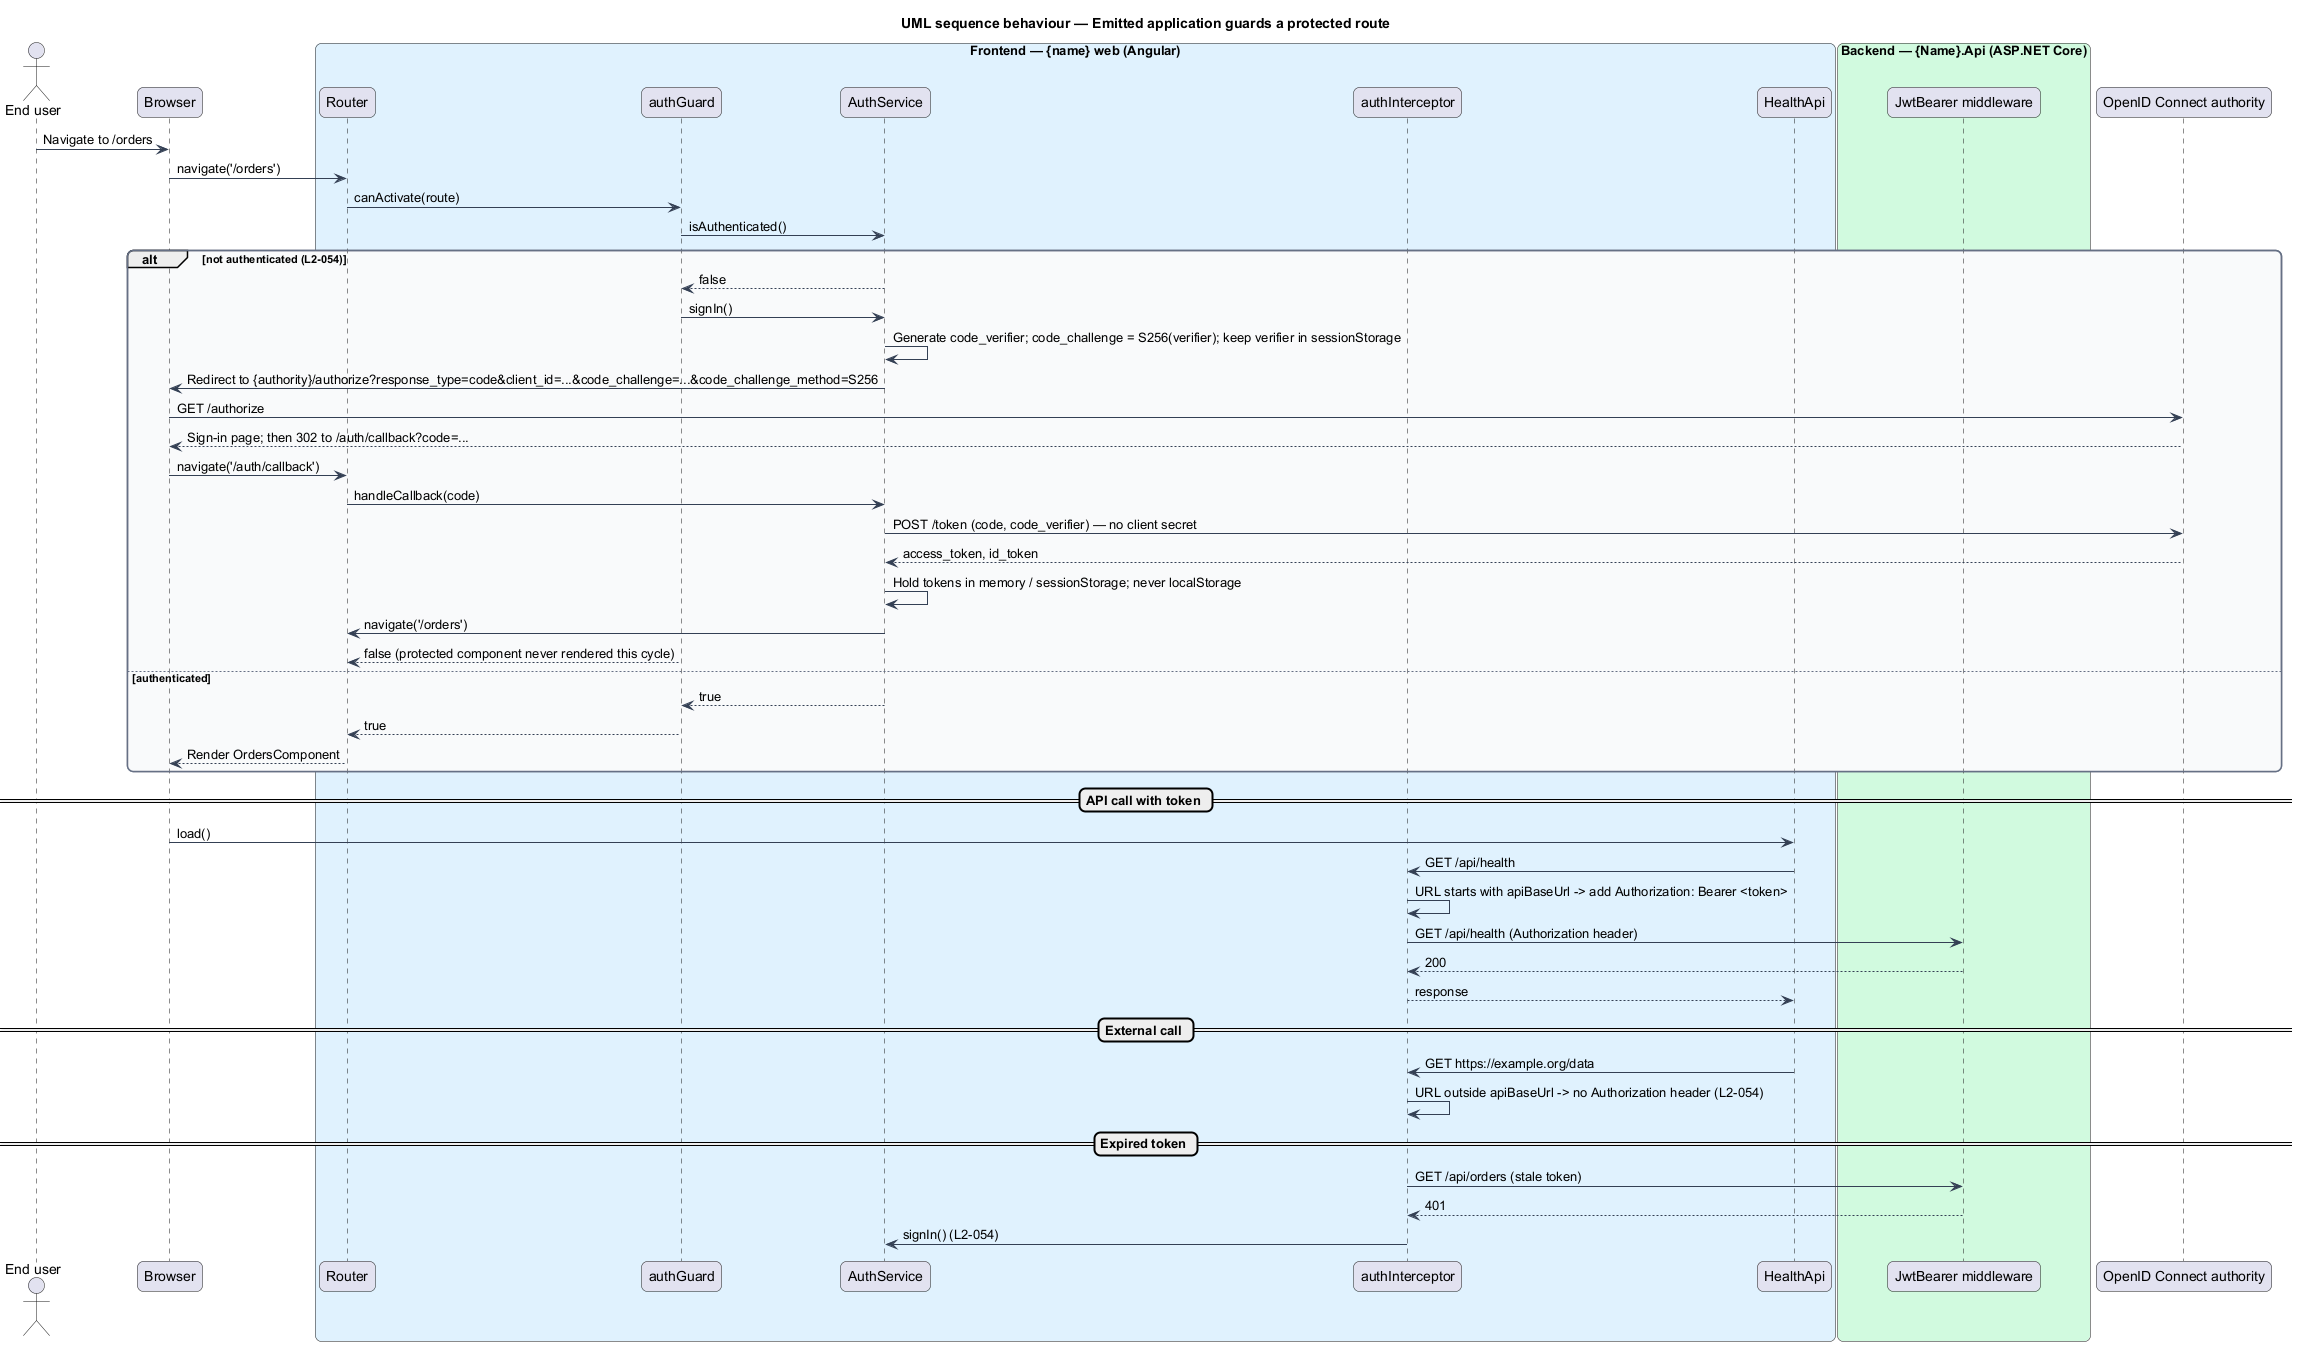

The diagram above was rendered by PlantUML. Its source (embedded in the PNG):
@startuml
title UML sequence behaviour — Emitted application guards a protected route
skinparam backgroundColor #FFFFFF
skinparam shadowing false
skinparam roundcorner 12
skinparam defaultFontName Arial
skinparam ArrowColor #344054
skinparam rectangle {
  BorderColor #344054
  FontColor #101828
}
skinparam package {
  BorderColor #667085
  FontColor #101828
  BackgroundColor #F9FAFB
}
actor "End user" as user
participant "Browser" as browser
box "Frontend — {name} web (Angular)" #E0F2FE
  participant "Router" as router
  participant "authGuard" as guard
  participant "AuthService" as auth
  participant "authInterceptor" as interceptor
  participant "HealthApi" as api
end box
box "Backend — {Name}.Api (ASP.NET Core)" #D1FADF
  participant "JwtBearer middleware" as jwt
end box
participant "OpenID Connect authority" as oidc

user -> browser : Navigate to /orders
browser -> router : navigate('/orders')
router -> guard : canActivate(route)
guard -> auth : isAuthenticated()
alt not authenticated (L2-054)
  auth --> guard : false
  guard -> auth : signIn()
  auth -> auth : Generate code_verifier; code_challenge = S256(verifier); keep verifier in sessionStorage
  auth -> browser : Redirect to {authority}/authorize?response_type=code&client_id=...&code_challenge=...&code_challenge_method=S256
  browser -> oidc : GET /authorize
  oidc --> browser : Sign-in page; then 302 to /auth/callback?code=...
  browser -> router : navigate('/auth/callback')
  router -> auth : handleCallback(code)
  auth -> oidc : POST /token (code, code_verifier) — no client secret
  oidc --> auth : access_token, id_token
  auth -> auth : Hold tokens in memory / sessionStorage; never localStorage
  auth -> router : navigate('/orders')
  guard --> router : false (protected component never rendered this cycle)
else authenticated
  auth --> guard : true
  guard --> router : true
  router --> browser : Render OrdersComponent
end

== API call with token ==
browser -> api : load()
api -> interceptor : GET /api/health
interceptor -> interceptor : URL starts with apiBaseUrl -> add Authorization: Bearer <token>
interceptor -> jwt : GET /api/health (Authorization header)
jwt --> interceptor : 200
interceptor --> api : response

== External call ==
api -> interceptor : GET https://example.org/data
interceptor -> interceptor : URL outside apiBaseUrl -> no Authorization header (L2-054)

== Expired token ==
interceptor -> jwt : GET /api/orders (stale token)
jwt --> interceptor : 401
interceptor -> auth : signIn() (L2-054)
@enduml